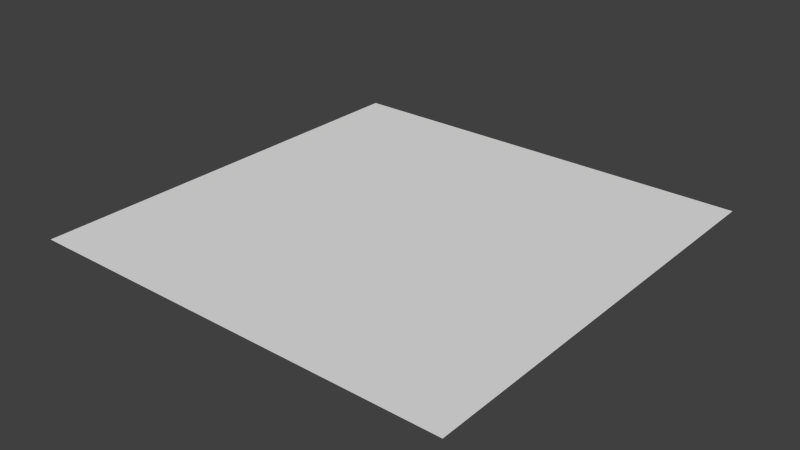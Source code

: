 # Source: mc-item.blend  (saved by Blender 2.75.0; exported with 4.5.12 LTS)
import bpy
from mathutils import Matrix  # noqa: F401  (used for matrix-valued properties, if any)

bpy.ops.wm.read_factory_settings(use_empty=True)
scene = bpy.context.scene
scene.name = 'Scene'

# ---- collections
col_collection_1 = bpy.data.collections.new('Collection 1'); scene.collection.children.link(col_collection_1)

# ---- world
world_world = bpy.data.worlds.new('World'); scene.world = world_world
world_world.color = (0.05088, 0.05088, 0.05088)
world_world.use_sun_shadow = False
world_world.sun_shadow_jitter_overblur = 0.0
world_world.cycles.sampling_method = 'MANUAL'
world_world.cycles.sample_map_resolution = 256

# ---- meshes
me_plane = bpy.data.meshes.new('Plane')
me_plane.from_pydata([(-1.0, -1.0, 0.0), (1.0, -1.0, 0.0), (-1.0, 1.0, 0.0), (1.0, 1.0, 0.0)], [], [(0, 1, 3, 2)])
_uv = me_plane.uv_layers.new(name='UVMap')
_uv.uv.foreach_set('vector', [0.0, 0.9375, 0.125, 0.9375, 0.125, 1.0, 0.0, 1.0])
me_plane.use_remesh_preserve_volume = False
me_plane.use_remesh_preserve_attributes = False
me_plane.use_mirror_vertex_groups = False
me_plane.update()

# ---- objects
ob_plane = bpy.data.objects.new('Plane', me_plane)

# ---- transforms, parenting, visibility, modifiers, constraints
ob_plane.location = (0.0, 0.0, 0.0)
ob_plane.lineart.crease_threshold = 0.0

# ---- collection membership
col_collection_1.objects.link(ob_plane)

# ---- scene / render settings (as saved in the file)
scene.frame_start = 1; scene.frame_end = 250; scene.frame_set(1)
scene.render.engine = 'BLENDER_EEVEE_NEXT'
scene.render.resolution_percentage = 50
scene.render.dither_intensity = 0.0
scene.cycles.use_denoising = False
scene.cycles.samples = 10
scene.cycles.sampling_pattern = 'TABULATED_SOBOL'
scene.cycles.light_sampling_threshold = 0.0
scene.cycles.use_adaptive_sampling = False
scene.cycles.use_light_tree = False
scene.cycles.blur_glossy = 0.0
scene.cycles.pixel_filter_type = 'GAUSSIAN'
scene.cycles.sample_clamp_indirect = 0.0
scene.view_settings.view_transform = 'Standard'
bpy.context.view_layer.update()

# ---- added for rendering (the .blend has no active camera and no usable light): camera, sun
cam_auto = bpy.data.cameras.new('AutoCamera')
cam_auto.lens = 50.0
cam_auto.sensor_width = 36.0
cam_auto.clip_end = 1000.0
ob_auto_camera = bpy.data.objects.new('AutoCamera', cam_auto)
scene.collection.objects.link(ob_auto_camera)
ob_auto_camera.location = (2.61693, -3.14032, 2.09354)
ob_auto_camera.rotation_euler = (1.09748, -7.21219e-08, 0.694738)
scene.camera = ob_auto_camera
light_auto_sun = bpy.data.lights.new('AutoSun', 'SUN')
light_auto_sun.energy = 3.0
light_auto_sun.angle = 0.0523599
ob_auto_sun = bpy.data.objects.new('AutoSun', light_auto_sun)
scene.collection.objects.link(ob_auto_sun)
ob_auto_sun.rotation_euler = (0.872665, 0.174533, 0.523599)
bpy.context.view_layer.update()
